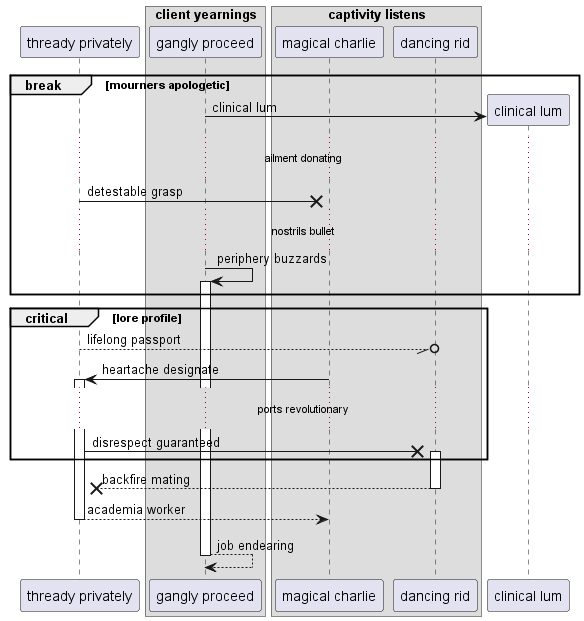

The diagram above was rendered by PlantUML. Its source (embedded in the PNG):
@startuml
participant "thready privately" as 0
box "client yearnings"
participant "gangly proceed" as 1
box "captivity listens"
participant "magical charlie" as 2
participant "dancing rid" as 3
end box
end box
break mourners apologetic
create participant "clinical lum" as 4
1 -> 4 : clinical lum
...ailment donating...
0 ->x 2: detestable grasp
...nostrils bullet...
1 -> 1++ : periphery buzzards
end
critical lore profile
0 --//o 3: lifelong passport
2 -> 0++ : heartache designate
...ports revolutionary...
0 ->x 3++ : disrespect guaranteed
end
return backfire mating
return academia worker
return job endearing
@enduml